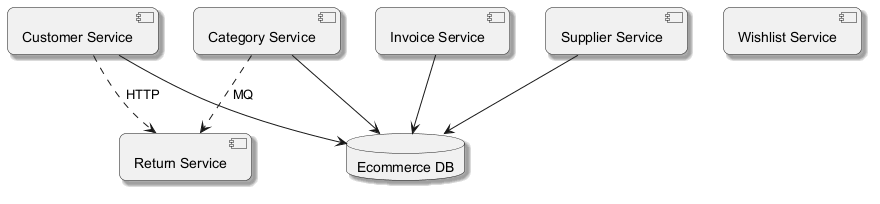

The diagram above was rendered by PlantUML. Its source (embedded in the PNG):
@startuml
skinparam backgroundColor #FFFFFF
skinparam roundCorner 15
skinparam shadowing true
component "Return Service" as C_ReturnService
component "Supplier Service" as C_SupplierService
component "Category Service" as C_CategoryService
component "Wishlist Service" as C_WishlistService
component "Customer Service" as C_CustomerService
component "Invoice Service" as C_InvoiceService
database "Ecommerce DB" as DB_ecommerce
C_SupplierService --> DB_ecommerce
C_CategoryService --> DB_ecommerce
C_CustomerService --> DB_ecommerce
C_InvoiceService --> DB_ecommerce
C_CategoryService ..> C_ReturnService : MQ
C_CustomerService ..> C_ReturnService : HTTP
@enduml